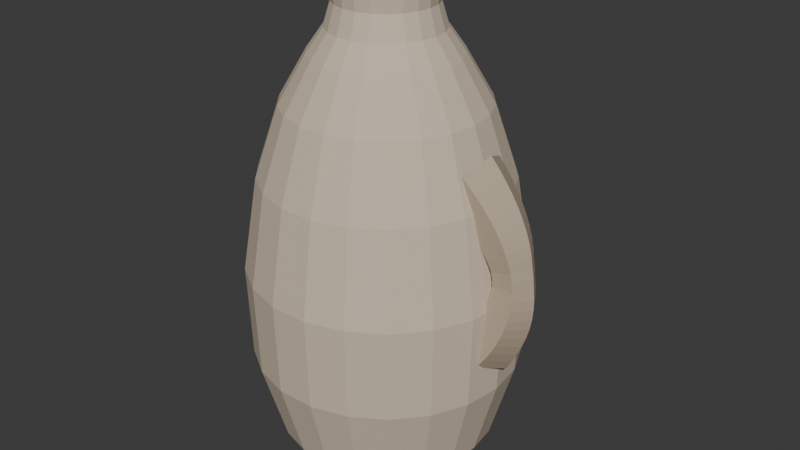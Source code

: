 # Source: grotto_clay_jug.blend  (saved by Blender 5.1.30; exported with 4.5.12 LTS)
import bpy
from mathutils import Matrix  # noqa: F401  (used for matrix-valued properties, if any)

bpy.ops.wm.read_factory_settings(use_empty=True)
scene = bpy.context.scene
scene.name = 'Scene'

# ---- collections
col_collection = bpy.data.collections.new('Collection'); scene.collection.children.link(col_collection)
col_grotto_clay_jug = bpy.data.collections.new('grotto_clay_jug'); scene.collection.children.link(col_grotto_clay_jug)

# ---- materials (node trees are filled in below, after node groups)
mat_jug_body = bpy.data.materials.new('jug_Body')
mat_jug_handle = bpy.data.materials.new('jug_Handle')

# ---- material node trees
mat_jug_body.use_nodes = True; mat_jug_body.node_tree.nodes.clear()
_N = mat_jug_body.node_tree.nodes; _L = mat_jug_body.node_tree.links
n0 = _N.new('ShaderNodeBsdfPrincipled'); n0.name = 'Principled BSDF'; n0.location = (-200, 100)
n0.inputs[0].default_value = (0.651, 0.5373, 0.4157, 1.0)
n0.inputs[2].default_value = 0.9
n1 = _N.new('ShaderNodeOutputMaterial'); n1.name = 'Material Output'; n1.location = (200, 100)
_L.new(n0.outputs[0], n1.inputs[0])
n1.is_active_output = True
mat_jug_handle.use_nodes = True; mat_jug_handle.node_tree.nodes.clear()
_N = mat_jug_handle.node_tree.nodes; _L = mat_jug_handle.node_tree.links
n0 = _N.new('ShaderNodeBsdfPrincipled'); n0.name = 'Principled BSDF'; n0.location = (-200, 100)
n0.inputs[0].default_value = (0.4784, 0.3882, 0.2824, 1.0)
n0.inputs[2].default_value = 0.92
n1 = _N.new('ShaderNodeOutputMaterial'); n1.name = 'Material Output'; n1.location = (200, 100)
_L.new(n0.outputs[0], n1.inputs[0])
n1.is_active_output = True

# ---- world
world_world = bpy.data.worlds.new('World'); scene.world = world_world
world_world.use_nodes = True; world_world.node_tree.nodes.clear()
_N = world_world.node_tree.nodes; _L = world_world.node_tree.links
n0 = _N.new('ShaderNodeOutputWorld'); n0.name = 'World Output'; n0.location = (200, 100)
n1 = _N.new('ShaderNodeBackground'); n1.name = 'Background'; n1.location = (-200, 100)
n1.inputs[0].default_value = (0.05088, 0.05088, 0.05088, 1.0)
_L.new(n1.outputs[0], n0.inputs[0])
n0.is_active_output = True
world_world.color = (0.05088, 0.05088, 0.05088)
world_world.sun_shadow_jitter_overblur = 0.0

# ---- meshes
me_jug_body_mesh = bpy.data.meshes.new('jug_body_mesh')
me_jug_body_mesh.from_pydata([(0.075, 0.0, 0.0), (0.07196, 0.02113, 0.0), (0.06309, 0.04055, 0.0), (0.04911, 0.05668, 0.0), (0.03116, 0.06822, 0.0), (0.01067, 0.07424, 0.0), (-0.01067, 0.07424, 0.0), (-0.03116, 0.06822, 0.0), (-0.04911, 0.05668, 0.0), (-0.06309, 0.04055, 0.0), (-0.07196, 0.02113, 0.0), (-0.075, 4.249e-17, 0.0), (-0.07196, -0.02113, 0.0), (-0.06309, -0.04055, 0.0), (-0.04911, -0.05668, 0.0), (-0.03116, -0.06822, 0.0), (-0.01067, -0.07424, 0.0), (0.01067, -0.07424, 0.0), (0.03116, -0.06822, 0.0), (0.04911, -0.05668, 0.0), (0.06309, -0.04055, 0.0), (0.07196, -0.02113, 0.0), (0.095, 0.0, 0.03), (0.09115, 0.02676, 0.03), (0.07992, 0.05136, 0.03), (0.06221, 0.0718, 0.03), (0.03946, 0.08642, 0.03), (0.01352, 0.09403, 0.03), (-0.01352, 0.09403, 0.03), (-0.03946, 0.08642, 0.03), (-0.06221, 0.0718, 0.03), (-0.07992, 0.05136, 0.03), (-0.09115, 0.02676, 0.03), (-0.095, 5.382e-17, 0.03), (-0.09115, -0.02676, 0.03), (-0.07992, -0.05136, 0.03), (-0.06221, -0.0718, 0.03), (-0.03946, -0.08642, 0.03), (-0.01352, -0.09403, 0.03), (0.01352, -0.09403, 0.03), (0.03946, -0.08642, 0.03), (0.06221, -0.0718, 0.03), (0.07992, -0.05136, 0.03), (0.09115, -0.02676, 0.03), (0.115, 0.0, 0.1), (0.1103, 0.0324, 0.1), (0.09674, 0.06217, 0.1), (0.07531, 0.08691, 0.1), (0.04777, 0.1046, 0.1), (0.01637, 0.1138, 0.1), (-0.01637, 0.1138, 0.1), (-0.04777, 0.1046, 0.1), (-0.07531, 0.08691, 0.1), (-0.09674, 0.06217, 0.1), (-0.1103, 0.0324, 0.1), (-0.115, 6.515e-17, 0.1), (-0.1103, -0.0324, 0.1), (-0.09674, -0.06217, 0.1), (-0.07531, -0.08691, 0.1), (-0.04777, -0.1046, 0.1), (-0.01637, -0.1138, 0.1), (0.01637, -0.1138, 0.1), (0.04777, -0.1046, 0.1), (0.07531, -0.08691, 0.1), (0.09674, -0.06217, 0.1), (0.1103, -0.0324, 0.1), (0.118, 0.0, 0.18), (0.1132, 0.03324, 0.18), (0.09927, 0.0638, 0.18), (0.07727, 0.08918, 0.18), (0.04902, 0.1073, 0.18), (0.01679, 0.1168, 0.18), (-0.01679, 0.1168, 0.18), (-0.04902, 0.1073, 0.18), (-0.07727, 0.08918, 0.18), (-0.09927, 0.0638, 0.18), (-0.1132, 0.03324, 0.18), (-0.118, 6.685e-17, 0.18), (-0.1132, -0.03324, 0.18), (-0.09927, -0.0638, 0.18), (-0.07727, -0.08918, 0.18), (-0.04902, -0.1073, 0.18), (-0.01679, -0.1168, 0.18), (0.01679, -0.1168, 0.18), (0.04902, -0.1073, 0.18), (0.07727, -0.08918, 0.18), (0.09927, -0.0638, 0.18), (0.1132, -0.03324, 0.18), (0.105, 0.0, 0.26), (0.1007, 0.02958, 0.26), (0.08833, 0.05677, 0.26), (0.06876, 0.07935, 0.26), (0.04362, 0.09551, 0.26), (0.01494, 0.1039, 0.26), (-0.01494, 0.1039, 0.26), (-0.04362, 0.09551, 0.26), (-0.06876, 0.07935, 0.26), (-0.08833, 0.05677, 0.26), (-0.1007, 0.02958, 0.26), (-0.105, 5.949e-17, 0.26), (-0.1007, -0.02958, 0.26), (-0.08833, -0.05677, 0.26), (-0.06876, -0.07935, 0.26), (-0.04362, -0.09551, 0.26), (-0.01494, -0.1039, 0.26), (0.01494, -0.1039, 0.26), (0.04362, -0.09551, 0.26), (0.06876, -0.07935, 0.26), (0.08833, -0.05677, 0.26), (0.1007, -0.02958, 0.26), (0.085, 0.0, 0.32), (0.08156, 0.02395, 0.32), (0.07151, 0.04595, 0.32), (0.05566, 0.06424, 0.32), (0.03531, 0.07732, 0.32), (0.0121, 0.08413, 0.32), (-0.0121, 0.08413, 0.32), (-0.03531, 0.07732, 0.32), (-0.05566, 0.06424, 0.32), (-0.07151, 0.04595, 0.32), (-0.08156, 0.02395, 0.32), (-0.085, 4.816e-17, 0.32), (-0.08156, -0.02395, 0.32), (-0.07151, -0.04595, 0.32), (-0.05566, -0.06424, 0.32), (-0.03531, -0.07732, 0.32), (-0.0121, -0.08413, 0.32), (0.0121, -0.08413, 0.32), (0.03531, -0.07732, 0.32), (0.05566, -0.06424, 0.32), (0.07151, -0.04595, 0.32), (0.08156, -0.02395, 0.32), (0.062, 0.0, 0.36), (0.05949, 0.01747, 0.36), (0.05216, 0.03352, 0.36), (0.0406, 0.04686, 0.36), (0.02576, 0.0564, 0.36), (0.008824, 0.06137, 0.36), (-0.008824, 0.06137, 0.36), (-0.02576, 0.0564, 0.36), (-0.0406, 0.04686, 0.36), (-0.05216, 0.03352, 0.36), (-0.05949, 0.01747, 0.36), (-0.062, 3.513e-17, 0.36), (-0.05949, -0.01747, 0.36), (-0.05216, -0.03352, 0.36), (-0.0406, -0.04686, 0.36), (-0.02576, -0.0564, 0.36), (-0.008824, -0.06137, 0.36), (0.008824, -0.06137, 0.36), (0.02576, -0.0564, 0.36), (0.0406, -0.04686, 0.36), (0.05216, -0.03352, 0.36), (0.05949, -0.01747, 0.36), (0.048, 0.0, 0.38), (0.04606, 0.01352, 0.38), (0.04038, 0.02595, 0.38), (0.03143, 0.03628, 0.38), (0.01994, 0.04366, 0.38), (0.006831, 0.04751, 0.38), (-0.006831, 0.04751, 0.38), (-0.01994, 0.04366, 0.38), (-0.03143, 0.03628, 0.38), (-0.04038, 0.02595, 0.38), (-0.04606, 0.01352, 0.38), (-0.048, 2.719e-17, 0.38), (-0.04606, -0.01352, 0.38), (-0.04038, -0.02595, 0.38), (-0.03143, -0.03628, 0.38), (-0.01994, -0.04366, 0.38), (-0.006831, -0.04751, 0.38), (0.006831, -0.04751, 0.38), (0.01994, -0.04366, 0.38), (0.03143, -0.03628, 0.38), (0.04038, -0.02595, 0.38), (0.04606, -0.01352, 0.38), (0.042, 0.0, 0.4), (0.0403, 0.01183, 0.4), (0.03533, 0.02271, 0.4), (0.0275, 0.03174, 0.4), (0.01745, 0.0382, 0.4), (0.005977, 0.04157, 0.4), (-0.005977, 0.04157, 0.4), (-0.01745, 0.0382, 0.4), (-0.0275, 0.03174, 0.4), (-0.03533, 0.02271, 0.4), (-0.0403, 0.01183, 0.4), (-0.042, 2.38e-17, 0.4), (-0.0403, -0.01183, 0.4), (-0.03533, -0.02271, 0.4), (-0.0275, -0.03174, 0.4), (-0.01745, -0.0382, 0.4), (-0.005977, -0.04157, 0.4), (0.005977, -0.04157, 0.4), (0.01745, -0.0382, 0.4), (0.0275, -0.03174, 0.4), (0.03533, -0.02271, 0.4), (0.0403, -0.01183, 0.4), (0.044, 0.0, 0.42), (0.04222, 0.0124, 0.42), (0.03702, 0.02379, 0.42), (0.02881, 0.03325, 0.42), (0.01828, 0.04002, 0.42), (0.006262, 0.04355, 0.42), (-0.006262, 0.04355, 0.42), (-0.01828, 0.04002, 0.42), (-0.02881, 0.03325, 0.42), (-0.03702, 0.02379, 0.42), (-0.04222, 0.0124, 0.42), (-0.044, 2.493e-17, 0.42), (-0.04222, -0.0124, 0.42), (-0.03702, -0.02379, 0.42), (-0.02881, -0.03325, 0.42), (-0.01828, -0.04002, 0.42), (-0.006262, -0.04355, 0.42), (0.006262, -0.04355, 0.42), (0.01828, -0.04002, 0.42), (0.02881, -0.03325, 0.42), (0.03702, -0.02379, 0.42), (0.04222, -0.0124, 0.42), (0.04, 0.0, 0.43), (0.03838, 0.01127, 0.43), (0.03365, 0.02163, 0.43), (0.02619, 0.03023, 0.43), (0.01662, 0.03639, 0.43), (0.005693, 0.03959, 0.43), (-0.005693, 0.03959, 0.43), (-0.01662, 0.03639, 0.43), (-0.02619, 0.03023, 0.43), (-0.03365, 0.02163, 0.43), (-0.03838, 0.01127, 0.43), (-0.04, 2.266e-17, 0.43), (-0.03838, -0.01127, 0.43), (-0.03365, -0.02163, 0.43), (-0.02619, -0.03023, 0.43), (-0.01662, -0.03639, 0.43), (-0.005693, -0.03959, 0.43), (0.005693, -0.03959, 0.43), (0.01662, -0.03639, 0.43), (0.02619, -0.03023, 0.43), (0.03365, -0.02163, 0.43), (0.03838, -0.01127, 0.43)], [], [(0, 1, 23, 22), (1, 2, 24, 23), (2, 3, 25, 24), (3, 4, 26, 25), (4, 5, 27, 26), (5, 6, 28, 27), (6, 7, 29, 28), (7, 8, 30, 29), (8, 9, 31, 30), (9, 10, 32, 31), (10, 11, 33, 32), (11, 12, 34, 33), (12, 13, 35, 34), (13, 14, 36, 35), (14, 15, 37, 36), (15, 16, 38, 37), (16, 17, 39, 38), (17, 18, 40, 39), (18, 19, 41, 40), (19, 20, 42, 41), (20, 21, 43, 42), (21, 0, 22, 43), (22, 23, 45, 44), (23, 24, 46, 45), (24, 25, 47, 46), (25, 26, 48, 47), (26, 27, 49, 48), (27, 28, 50, 49), (28, 29, 51, 50), (29, 30, 52, 51), (30, 31, 53, 52), (31, 32, 54, 53), (32, 33, 55, 54), (33, 34, 56, 55), (34, 35, 57, 56), (35, 36, 58, 57), (36, 37, 59, 58), (37, 38, 60, 59), (38, 39, 61, 60), (39, 40, 62, 61), (40, 41, 63, 62), (41, 42, 64, 63), (42, 43, 65, 64), (43, 22, 44, 65), (44, 45, 67, 66), (45, 46, 68, 67), (46, 47, 69, 68), (47, 48, 70, 69), (48, 49, 71, 70), (49, 50, 72, 71), (50, 51, 73, 72), (51, 52, 74, 73), (52, 53, 75, 74), (53, 54, 76, 75), (54, 55, 77, 76), (55, 56, 78, 77), (56, 57, 79, 78), (57, 58, 80, 79), (58, 59, 81, 80), (59, 60, 82, 81), (60, 61, 83, 82), (61, 62, 84, 83), (62, 63, 85, 84), (63, 64, 86, 85), (64, 65, 87, 86), (65, 44, 66, 87), (66, 67, 89, 88), (67, 68, 90, 89), (68, 69, 91, 90), (69, 70, 92, 91), (70, 71, 93, 92), (71, 72, 94, 93), (72, 73, 95, 94), (73, 74, 96, 95), (74, 75, 97, 96), (75, 76, 98, 97), (76, 77, 99, 98), (77, 78, 100, 99), (78, 79, 101, 100), (79, 80, 102, 101), (80, 81, 103, 102), (81, 82, 104, 103), (82, 83, 105, 104), (83, 84, 106, 105), (84, 85, 107, 106), (85, 86, 108, 107), (86, 87, 109, 108), (87, 66, 88, 109), (88, 89, 111, 110), (89, 90, 112, 111), (90, 91, 113, 112), (91, 92, 114, 113), (92, 93, 115, 114), (93, 94, 116, 115), (94, 95, 117, 116), (95, 96, 118, 117), (96, 97, 119, 118), (97, 98, 120, 119), (98, 99, 121, 120), (99, 100, 122, 121), (100, 101, 123, 122), (101, 102, 124, 123), (102, 103, 125, 124), (103, 104, 126, 125), (104, 105, 127, 126), (105, 106, 128, 127), (106, 107, 129, 128), (107, 108, 130, 129), (108, 109, 131, 130), (109, 88, 110, 131), (110, 111, 133, 132), (111, 112, 134, 133), (112, 113, 135, 134), (113, 114, 136, 135), (114, 115, 137, 136), (115, 116, 138, 137), (116, 117, 139, 138), (117, 118, 140, 139), (118, 119, 141, 140), (119, 120, 142, 141), (120, 121, 143, 142), (121, 122, 144, 143), (122, 123, 145, 144), (123, 124, 146, 145), (124, 125, 147, 146), (125, 126, 148, 147), (126, 127, 149, 148), (127, 128, 150, 149), (128, 129, 151, 150), (129, 130, 152, 151), (130, 131, 153, 152), (131, 110, 132, 153), (132, 133, 155, 154), (133, 134, 156, 155), (134, 135, 157, 156), (135, 136, 158, 157), (136, 137, 159, 158), (137, 138, 160, 159), (138, 139, 161, 160), (139, 140, 162, 161), (140, 141, 163, 162), (141, 142, 164, 163), (142, 143, 165, 164), (143, 144, 166, 165), (144, 145, 167, 166), (145, 146, 168, 167), (146, 147, 169, 168), (147, 148, 170, 169), (148, 149, 171, 170), (149, 150, 172, 171), (150, 151, 173, 172), (151, 152, 174, 173), (152, 153, 175, 174), (153, 132, 154, 175), (154, 155, 177, 176), (155, 156, 178, 177), (156, 157, 179, 178), (157, 158, 180, 179), (158, 159, 181, 180), (159, 160, 182, 181), (160, 161, 183, 182), (161, 162, 184, 183), (162, 163, 185, 184), (163, 164, 186, 185), (164, 165, 187, 186), (165, 166, 188, 187), (166, 167, 189, 188), (167, 168, 190, 189), (168, 169, 191, 190), (169, 170, 192, 191), (170, 171, 193, 192), (171, 172, 194, 193), (172, 173, 195, 194), (173, 174, 196, 195), (174, 175, 197, 196), (175, 154, 176, 197), (176, 177, 199, 198), (177, 178, 200, 199), (178, 179, 201, 200), (179, 180, 202, 201), (180, 181, 203, 202), (181, 182, 204, 203), (182, 183, 205, 204), (183, 184, 206, 205), (184, 185, 207, 206), (185, 186, 208, 207), (186, 187, 209, 208), (187, 188, 210, 209), (188, 189, 211, 210), (189, 190, 212, 211), (190, 191, 213, 212), (191, 192, 214, 213), (192, 193, 215, 214), (193, 194, 216, 215), (194, 195, 217, 216), (195, 196, 218, 217), (196, 197, 219, 218), (197, 176, 198, 219), (198, 199, 221, 220), (199, 200, 222, 221), (200, 201, 223, 222), (201, 202, 224, 223), (202, 203, 225, 224), (203, 204, 226, 225), (204, 205, 227, 226), (205, 206, 228, 227), (206, 207, 229, 228), (207, 208, 230, 229), (208, 209, 231, 230), (209, 210, 232, 231), (210, 211, 233, 232), (211, 212, 234, 233), (212, 213, 235, 234), (213, 214, 236, 235), (214, 215, 237, 236), (215, 216, 238, 237), (216, 217, 239, 238), (217, 218, 240, 239), (218, 219, 241, 240), (219, 198, 220, 241), (0, 1, 2, 3, 4, 5, 6, 7, 8, 9, 10, 11, 12, 13, 14, 15, 16, 17, 18, 19, 20, 21), (241, 240, 239, 238, 237, 236, 235, 234, 233, 232, 231, 230, 229, 228, 227, 226, 225, 224, 223, 222, 221, 220)])
me_jug_body_mesh.materials.append(mat_jug_body)
me_jug_body_mesh.update()
me_jug_handle_mesh = bpy.data.meshes.new('jug_handle_mesh')
me_jug_handle_mesh.from_pydata([(-0.02562, 0.0, 0.03506), (-0.01477, 0.02416, 0.02629), (0.00694, 0.02416, 0.008765), (0.01779, 3.417e-18, 0.0), (0.00694, -0.02416, 0.008765), (-0.01477, -0.02416, 0.02629), (-0.01962, 0.0, 0.04073), (-0.008942, 0.02322, 0.03263), (0.01242, 0.02322, 0.01643), (0.0231, 3.283e-18, 0.00833), (0.01242, -0.02322, 0.01643), (-0.008942, -0.02322, 0.03263), (-0.01477, 0.0, 0.04569), (-0.004033, 0.02228, 0.03861), (0.01744, 0.02228, 0.02445), (0.02817, 3.15e-18, 0.01737), (0.01744, -0.02228, 0.02445), (-0.004033, -0.02228, 0.03861), (-0.01051, 0.0, 0.05058), (0.0002325, 0.02133, 0.04455), (0.02172, 0.02133, 0.0325), (0.03246, 3.017e-18, 0.02648), (0.02172, -0.02133, 0.0325), (0.0002325, -0.02133, 0.04455), (-0.006816, 0.0, 0.05541), (0.00387, 0.02039, 0.05047), (0.02524, 0.02039, 0.04059), (0.03593, 2.883e-18, 0.03565), (0.02524, -0.02039, 0.04059), (0.00387, -0.02039, 0.05047), (-0.003657, 0.0, 0.0602), (0.006894, 0.01945, 0.05637), (0.028, 0.01945, 0.04869), (0.03855, 2.75e-18, 0.04486), (0.028, -0.01945, 0.04869), (0.006894, -0.01945, 0.05637), (-0.001008, 0.0, 0.065), (0.009319, 0.0185, 0.06227), (0.02997, 0.0185, 0.05679), (0.0403, 2.617e-18, 0.05406), (0.02997, -0.0185, 0.05679), (0.009319, -0.0185, 0.06227), (0.001152, 0.0, 0.06985), (0.01115, 0.01756, 0.06819), (0.03116, 0.01756, 0.06487), (0.04116, 2.483e-18, 0.0632), (0.03116, -0.01756, 0.06487), (0.01115, -0.01756, 0.06819), (0.002829, 0.0, 0.07482), (0.0124, 0.01662, 0.07418), (0.03155, 0.01662, 0.07288), (0.04112, 2.35e-18, 0.07224), (0.03155, -0.01662, 0.07288), (0.0124, -0.01662, 0.07418), (0.004011, 0.0, 0.07997), (0.01306, 0.01567, 0.08025), (0.03115, 0.01567, 0.08081), (0.04019, 2.216e-18, 0.08109), (0.03115, -0.01567, 0.08081), (0.01306, -0.01567, 0.08025), (0.003688, 0.0, 0.08521), (0.01261, 0.01559, 0.08637), (0.03046, 0.01559, 0.08869), (0.03939, 2.204e-18, 0.08985), (0.03046, -0.01559, 0.08869), (0.01261, -0.01559, 0.08637), (0.00264, 0.0, 0.0905), (0.01146, 0.01567, 0.09251), (0.02911, 0.01567, 0.09654), (0.03793, 2.216e-18, 0.09856), (0.02911, -0.01567, 0.09654), (0.01146, -0.01567, 0.09251), (0.0001027, 0.0, 0.09556), (0.009221, 0.01662, 0.09855), (0.02746, 0.01662, 0.1045), (0.03658, 2.35e-18, 0.1075), (0.02746, -0.01662, 0.1045), (0.009221, -0.01662, 0.09855), (-0.002952, 0.0, 0.1006), (0.006377, 0.01756, 0.1046), (0.02503, 0.01756, 0.1125), (0.03436, 2.483e-18, 0.1165), (0.02503, -0.01756, 0.1125), (0.006377, -0.01756, 0.1046), (-0.006543, 0.0, 0.1056), (0.002918, 0.0185, 0.1106), (0.02184, 0.0185, 0.1205), (0.0313, 2.617e-18, 0.1255), (0.02184, -0.0185, 0.1205), (0.002918, -0.0185, 0.1106), (-0.0107, 0.0, 0.1107), (-0.001166, 0.01945, 0.1166), (0.01789, 0.01945, 0.1285), (0.02742, 2.75e-18, 0.1344), (0.01789, -0.01945, 0.1285), (-0.001166, -0.01945, 0.1166), (-0.01544, 0.0, 0.1158), (-0.00589, 0.02039, 0.1226), (0.0132, 0.02039, 0.1364), (0.02275, 2.883e-18, 0.1433), (0.0132, -0.02039, 0.1364), (-0.00589, -0.02039, 0.1226), (-0.02079, 0.0, 0.1209), (-0.01126, 0.02133, 0.1287), (0.00778, 0.02133, 0.1443), (0.0173, 3.017e-18, 0.1522), (0.00778, -0.02133, 0.1443), (-0.01126, -0.02133, 0.1287), (-0.02677, 0.0, 0.1261), (-0.0173, 0.02228, 0.1348), (0.001638, 0.02228, 0.1522), (0.01111, 3.15e-18, 0.1609), (0.001638, -0.02228, 0.1522), (-0.0173, -0.02228, 0.1348), (-0.0334, 0.0, 0.1314), (-0.02401, 0.02322, 0.141), (-0.005215, 0.02322, 0.1601), (0.004181, 3.283e-18, 0.1697), (-0.005215, -0.02322, 0.1601), (-0.02401, -0.02322, 0.141), (-0.04116, 0.0, 0.1372), (-0.03162, 0.02416, 0.1474), (-0.01254, 0.02416, 0.1677), (-0.003002, 3.417e-18, 0.1779), (-0.01254, -0.02416, 0.1677), (-0.03162, -0.02416, 0.1474)], [], [(0, 1, 7, 6), (1, 2, 8, 7), (2, 3, 9, 8), (3, 4, 10, 9), (4, 5, 11, 10), (5, 0, 6, 11), (6, 7, 13, 12), (7, 8, 14, 13), (8, 9, 15, 14), (9, 10, 16, 15), (10, 11, 17, 16), (11, 6, 12, 17), (12, 13, 19, 18), (13, 14, 20, 19), (14, 15, 21, 20), (15, 16, 22, 21), (16, 17, 23, 22), (17, 12, 18, 23), (18, 19, 25, 24), (19, 20, 26, 25), (20, 21, 27, 26), (21, 22, 28, 27), (22, 23, 29, 28), (23, 18, 24, 29), (24, 25, 31, 30), (25, 26, 32, 31), (26, 27, 33, 32), (27, 28, 34, 33), (28, 29, 35, 34), (29, 24, 30, 35), (30, 31, 37, 36), (31, 32, 38, 37), (32, 33, 39, 38), (33, 34, 40, 39), (34, 35, 41, 40), (35, 30, 36, 41), (36, 37, 43, 42), (37, 38, 44, 43), (38, 39, 45, 44), (39, 40, 46, 45), (40, 41, 47, 46), (41, 36, 42, 47), (42, 43, 49, 48), (43, 44, 50, 49), (44, 45, 51, 50), (45, 46, 52, 51), (46, 47, 53, 52), (47, 42, 48, 53), (48, 49, 55, 54), (49, 50, 56, 55), (50, 51, 57, 56), (51, 52, 58, 57), (52, 53, 59, 58), (53, 48, 54, 59), (54, 55, 61, 60), (55, 56, 62, 61), (56, 57, 63, 62), (57, 58, 64, 63), (58, 59, 65, 64), (59, 54, 60, 65), (60, 61, 67, 66), (61, 62, 68, 67), (62, 63, 69, 68), (63, 64, 70, 69), (64, 65, 71, 70), (65, 60, 66, 71), (66, 67, 73, 72), (67, 68, 74, 73), (68, 69, 75, 74), (69, 70, 76, 75), (70, 71, 77, 76), (71, 66, 72, 77), (72, 73, 79, 78), (73, 74, 80, 79), (74, 75, 81, 80), (75, 76, 82, 81), (76, 77, 83, 82), (77, 72, 78, 83), (78, 79, 85, 84), (79, 80, 86, 85), (80, 81, 87, 86), (81, 82, 88, 87), (82, 83, 89, 88), (83, 78, 84, 89), (84, 85, 91, 90), (85, 86, 92, 91), (86, 87, 93, 92), (87, 88, 94, 93), (88, 89, 95, 94), (89, 84, 90, 95), (90, 91, 97, 96), (91, 92, 98, 97), (92, 93, 99, 98), (93, 94, 100, 99), (94, 95, 101, 100), (95, 90, 96, 101), (96, 97, 103, 102), (97, 98, 104, 103), (98, 99, 105, 104), (99, 100, 106, 105), (100, 101, 107, 106), (101, 96, 102, 107), (102, 103, 109, 108), (103, 104, 110, 109), (104, 105, 111, 110), (105, 106, 112, 111), (106, 107, 113, 112), (107, 102, 108, 113), (108, 109, 115, 114), (109, 110, 116, 115), (110, 111, 117, 116), (111, 112, 118, 117), (112, 113, 119, 118), (113, 108, 114, 119), (114, 115, 121, 120), (115, 116, 122, 121), (116, 117, 123, 122), (117, 118, 124, 123), (118, 119, 125, 124), (119, 114, 120, 125)])
me_jug_handle_mesh.materials.append(mat_jug_handle)
me_jug_handle_mesh.update()

# ---- objects
ob_grotto_grotto_clay_jug = bpy.data.objects.new('GROTTO_grotto_clay_jug', None)
ob_jug_body = bpy.data.objects.new('jug_Body', me_jug_body_mesh)
ob_jug_handle = bpy.data.objects.new('jug_Handle', me_jug_handle_mesh)

# ---- transforms, parenting, visibility, modifiers, constraints
ob_grotto_grotto_clay_jug.location = (0.0, 0.0, -0.0)
ob_jug_body.parent = ob_grotto_grotto_clay_jug
ob_jug_body.location = (0.0, 0.0, 0.0)
ob_jug_handle.parent = ob_grotto_grotto_clay_jug
ob_jug_handle.location = (0.1039, 0.0, 0.1225)

# ---- collection membership
col_grotto_clay_jug.objects.link(ob_grotto_grotto_clay_jug)
col_grotto_clay_jug.objects.link(ob_jug_body)
col_grotto_clay_jug.objects.link(ob_jug_handle)

# ---- scene / render settings (as saved in the file)
scene.frame_start = 1; scene.frame_end = 250; scene.frame_set(1)
scene.render.engine = 'BLENDER_EEVEE_NEXT'
scene.render.bake_bias = 0.0
scene.render.bake_samples = 0
scene.cycles.sampling_pattern = 'TABULATED_SOBOL'
scene.eevee.use_volume_custom_range = False
bpy.context.view_layer.update()

# ---- added for rendering (the .blend has no active camera and no usable light): camera, sun
cam_auto = bpy.data.cameras.new('AutoCamera')
cam_auto.lens = 50.0
cam_auto.sensor_width = 36.0
cam_auto.clip_end = 1000.0
ob_auto_camera = bpy.data.objects.new('AutoCamera', cam_auto)
scene.collection.objects.link(ob_auto_camera)
ob_auto_camera.location = (0.527519, -0.616817, 0.626211)
ob_auto_camera.rotation_euler = (1.09748, -7.21219e-08, 0.694738)
scene.camera = ob_auto_camera
light_auto_sun = bpy.data.lights.new('AutoSun', 'SUN')
light_auto_sun.energy = 3.0
light_auto_sun.angle = 0.0523599
ob_auto_sun = bpy.data.objects.new('AutoSun', light_auto_sun)
scene.collection.objects.link(ob_auto_sun)
ob_auto_sun.rotation_euler = (0.872665, 0.174533, 0.523599)
bpy.context.view_layer.update()
